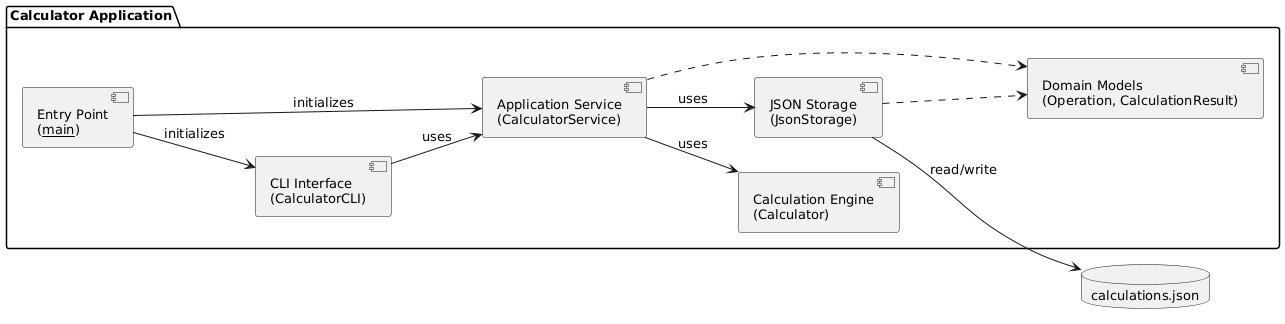

The diagram above was rendered by PlantUML. Its source (embedded in the PNG):
@startuml component_diagram

skinparam componentStyle uml2
skinparam defaultFontSize 13
left to right direction

package "Calculator Application" {

    component "Entry Point\n(__main__)" as Main
    component "CLI Interface\n(CalculatorCLI)" as CLI
    component "Application Service\n(CalculatorService)" as Service
    component "Calculation Engine\n(Calculator)" as Calc
    component "JSON Storage\n(JsonStorage)" as Store
    component "Domain Models\n(Operation, CalculationResult)" as Models

    Main --> CLI : initializes
    Main --> Service : initializes

    CLI --> Service : uses
    Service --> Calc : uses
    Service --> Store : uses

    Service ..> Models
    Store ..> Models
}

database "calculations.json" as DB

Store --> DB : read/write

@enduml